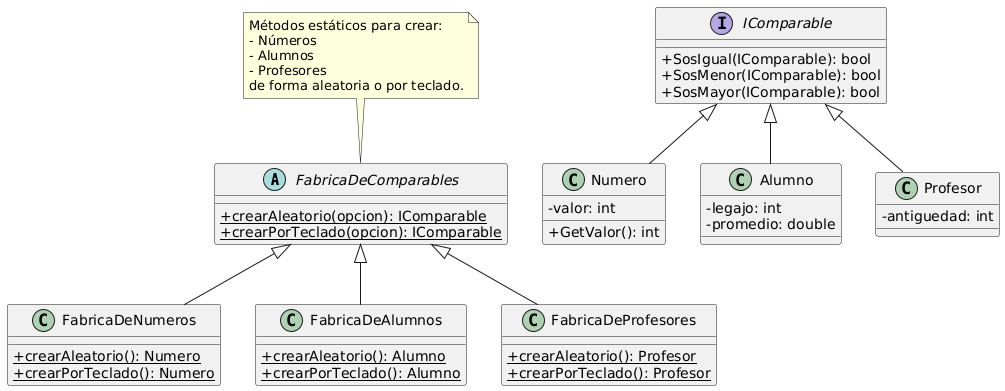

The diagram above was rendered by PlantUML. Its source (embedded in the PNG):
@startuml
skinparam classAttributeIconSize 0

' === Interfaces y Clases Abstractas ===
abstract class FabricaDeComparables {
  {static} + crearAleatorio(opcion): IComparable
  {static} + crearPorTeclado(opcion): IComparable
}

interface IComparable {
  + SosIgual(IComparable): bool
  + SosMenor(IComparable): bool
  + SosMayor(IComparable): bool
}

' === Fábricas Concretas ===
class FabricaDeNumeros {
  {static} + crearAleatorio(): Numero
  {static} + crearPorTeclado(): Numero
}

class FabricaDeAlumnos {
  {static} + crearAleatorio(): Alumno
  {static} + crearPorTeclado(): Alumno
}

class FabricaDeProfesores {
  {static} + crearAleatorio(): Profesor
  {static} + crearPorTeclado(): Profesor
}

' === Productos ===
class Numero {
  - valor: int
  + GetValor(): int
}

class Alumno {
  - legajo: int
  - promedio: double
}

class Profesor {
  - antiguedad: int
}

' === Relaciones ===
FabricaDeComparables <|-- FabricaDeNumeros
FabricaDeComparables <|-- FabricaDeAlumnos
FabricaDeComparables <|-- FabricaDeProfesores

IComparable <|-- Numero
IComparable <|-- Alumno
IComparable <|-- Profesor

note top of FabricaDeComparables
  Métodos estáticos para crear:
  - Números
  - Alumnos
  - Profesores
  de forma aleatoria o por teclado.
end note
@enduml